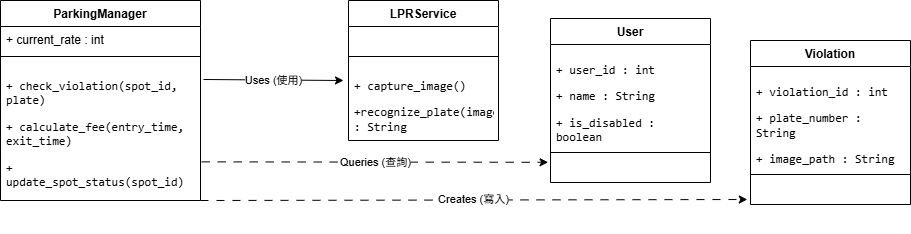

The diagram above was exported from draw.io. Its source (the exported page's mxGraphModel, read from the mxfile embedded in the PNG):
<mxGraphModel dx="1042" dy="562" grid="1" gridSize="10" guides="1" tooltips="1" connect="1" arrows="1" fold="1" page="1" pageScale="1" pageWidth="827" pageHeight="1169" math="0" shadow="0">
  <root>
    <mxCell id="0" />
    <mxCell id="1" parent="0" />
    <mxCell id="oFC4zu9HP30mTDZbjCYy-17" parent="1" style="swimlane;fontStyle=1;align=center;verticalAlign=top;childLayout=stackLayout;horizontal=1;startSize=26;horizontalStack=0;resizeParent=1;resizeParentMax=0;resizeLast=0;collapsible=1;marginBottom=0;whiteSpace=wrap;html=1;" value="ParkingManager" vertex="1">
      <mxGeometry height="200" width="200" x="20" y="90" as="geometry" />
    </mxCell>
    <mxCell id="oFC4zu9HP30mTDZbjCYy-18" parent="oFC4zu9HP30mTDZbjCYy-17" style="text;strokeColor=none;fillColor=none;align=left;verticalAlign=top;spacingLeft=4;spacingRight=4;overflow=hidden;rotatable=0;points=[[0,0.5],[1,0.5]];portConstraint=eastwest;whiteSpace=wrap;html=1;" value="+ current_rate : int" vertex="1">
      <mxGeometry height="26" width="200" y="26" as="geometry" />
    </mxCell>
    <mxCell id="oFC4zu9HP30mTDZbjCYy-19" parent="oFC4zu9HP30mTDZbjCYy-17" style="line;strokeWidth=1;fillColor=none;align=left;verticalAlign=middle;spacingTop=-1;spacingLeft=3;spacingRight=3;rotatable=0;labelPosition=right;points=[];portConstraint=eastwest;strokeColor=inherit;" value="" vertex="1">
      <mxGeometry height="8" width="200" y="52" as="geometry" />
    </mxCell>
    <mxCell id="oFC4zu9HP30mTDZbjCYy-20" parent="oFC4zu9HP30mTDZbjCYy-17" style="text;strokeColor=none;fillColor=none;align=left;verticalAlign=top;spacingLeft=4;spacingRight=4;overflow=hidden;rotatable=0;points=[[0,0.5],[1,0.5]];portConstraint=eastwest;whiteSpace=wrap;html=1;" value="&lt;li&gt;&lt;p data-path-to-node=&quot;8,1,1,0,0&quot;&gt;&lt;code&gt;+ check_violation(spot_id, plate)&lt;/code&gt;&lt;/p&gt;&lt;/li&gt;&lt;li&gt;&lt;p data-path-to-node=&quot;8,1,1,1,0&quot;&gt;&lt;code&gt;+ calculate_fee(entry_time, exit_time)&lt;/code&gt;&lt;/p&gt;&lt;/li&gt;&lt;li&gt;&lt;p data-path-to-node=&quot;8,1,1,2,0&quot;&gt;&lt;code&gt;+ update_spot_status(spot_id)&lt;/code&gt;&lt;/p&gt;&lt;/li&gt;" vertex="1">
      <mxGeometry height="140" width="200" y="60" as="geometry" />
    </mxCell>
    <mxCell id="oFC4zu9HP30mTDZbjCYy-21" parent="1" style="swimlane;fontStyle=1;align=center;verticalAlign=top;childLayout=stackLayout;horizontal=1;startSize=26;horizontalStack=0;resizeParent=1;resizeParentMax=0;resizeLast=0;collapsible=1;marginBottom=0;whiteSpace=wrap;html=1;" value="LPRService" vertex="1">
      <mxGeometry height="140" width="150" x="368" y="90" as="geometry" />
    </mxCell>
    <mxCell id="oFC4zu9HP30mTDZbjCYy-22" parent="oFC4zu9HP30mTDZbjCYy-21" style="text;strokeColor=none;fillColor=none;align=left;verticalAlign=top;spacingLeft=4;spacingRight=4;overflow=hidden;rotatable=0;points=[[0,0.5],[1,0.5]];portConstraint=eastwest;whiteSpace=wrap;html=1;" value="&amp;nbsp; &amp;nbsp; &amp;nbsp; &amp;nbsp; &amp;nbsp; &amp;nbsp; &amp;nbsp; &amp;nbsp;&amp;nbsp;" vertex="1">
      <mxGeometry height="26" width="150" y="26" as="geometry" />
    </mxCell>
    <mxCell id="oFC4zu9HP30mTDZbjCYy-23" parent="oFC4zu9HP30mTDZbjCYy-21" style="line;strokeWidth=1;fillColor=none;align=left;verticalAlign=middle;spacingTop=-1;spacingLeft=3;spacingRight=3;rotatable=0;labelPosition=right;points=[];portConstraint=eastwest;strokeColor=inherit;" value="" vertex="1">
      <mxGeometry height="8" width="150" y="52" as="geometry" />
    </mxCell>
    <mxCell id="oFC4zu9HP30mTDZbjCYy-24" parent="oFC4zu9HP30mTDZbjCYy-21" style="text;strokeColor=none;fillColor=none;align=left;verticalAlign=top;spacingLeft=4;spacingRight=4;overflow=hidden;rotatable=0;points=[[0,0.5],[1,0.5]];portConstraint=eastwest;whiteSpace=wrap;html=1;" value="&lt;li&gt;&lt;p data-path-to-node=&quot;11,1,1,0,0&quot;&gt;&lt;code&gt;+ capture_image()&lt;/code&gt;&lt;/p&gt;&lt;/li&gt;&lt;li&gt;&lt;p data-path-to-node=&quot;11,1,1,1,0&quot;&gt;&lt;code&gt;+recognize_plate(image) : String&lt;/code&gt;&lt;/p&gt;&lt;/li&gt;" vertex="1">
      <mxGeometry height="80" width="150" y="60" as="geometry" />
    </mxCell>
    <mxCell id="oFC4zu9HP30mTDZbjCYy-25" parent="1" style="swimlane;fontStyle=1;align=center;verticalAlign=top;childLayout=stackLayout;horizontal=1;startSize=26;horizontalStack=0;resizeParent=1;resizeParentMax=0;resizeLast=0;collapsible=1;marginBottom=0;whiteSpace=wrap;html=1;" value="User" vertex="1">
      <mxGeometry height="164" width="160" x="570" y="108" as="geometry" />
    </mxCell>
    <mxCell id="oFC4zu9HP30mTDZbjCYy-26" parent="oFC4zu9HP30mTDZbjCYy-25" style="text;strokeColor=none;fillColor=none;align=left;verticalAlign=top;spacingLeft=4;spacingRight=4;overflow=hidden;rotatable=0;points=[[0,0.5],[1,0.5]];portConstraint=eastwest;whiteSpace=wrap;html=1;" value="&lt;li&gt;&lt;p data-path-to-node=&quot;14,0,1,0,0&quot;&gt;&lt;code&gt;+ user_id : int&lt;/code&gt;&lt;/p&gt;&lt;/li&gt;&lt;li&gt;&lt;p data-path-to-node=&quot;14,0,1,1,0&quot;&gt;&lt;code&gt;+ name : String&lt;/code&gt;&lt;/p&gt;&lt;/li&gt;&lt;li&gt;&lt;p data-path-to-node=&quot;14,0,1,2,0&quot;&gt;&lt;code&gt;+ is_disabled : boolean&lt;/code&gt;&lt;/p&gt;&lt;/li&gt;" vertex="1">
      <mxGeometry height="104" width="160" y="26" as="geometry" />
    </mxCell>
    <mxCell id="oFC4zu9HP30mTDZbjCYy-27" parent="oFC4zu9HP30mTDZbjCYy-25" style="line;strokeWidth=1;fillColor=none;align=left;verticalAlign=middle;spacingTop=-1;spacingLeft=3;spacingRight=3;rotatable=0;labelPosition=right;points=[];portConstraint=eastwest;strokeColor=inherit;" value="" vertex="1">
      <mxGeometry height="8" width="160" y="130" as="geometry" />
    </mxCell>
    <mxCell id="oFC4zu9HP30mTDZbjCYy-28" parent="oFC4zu9HP30mTDZbjCYy-25" style="text;strokeColor=none;fillColor=none;align=left;verticalAlign=top;spacingLeft=4;spacingRight=4;overflow=hidden;rotatable=0;points=[[0,0.5],[1,0.5]];portConstraint=eastwest;whiteSpace=wrap;html=1;" value="&amp;nbsp; &amp;nbsp; &amp;nbsp; &amp;nbsp; &amp;nbsp; &amp;nbsp; &amp;nbsp; &amp;nbsp; &amp;nbsp; &amp;nbsp; &amp;nbsp; &amp;nbsp; &amp;nbsp;" vertex="1">
      <mxGeometry height="26" width="160" y="138" as="geometry" />
    </mxCell>
    <mxCell id="oFC4zu9HP30mTDZbjCYy-29" parent="1" style="swimlane;fontStyle=1;align=center;verticalAlign=top;childLayout=stackLayout;horizontal=1;startSize=26;horizontalStack=0;resizeParent=1;resizeParentMax=0;resizeLast=0;collapsible=1;marginBottom=0;whiteSpace=wrap;html=1;" value="Violation" vertex="1">
      <mxGeometry height="164" width="160" x="770" y="130" as="geometry" />
    </mxCell>
    <mxCell id="oFC4zu9HP30mTDZbjCYy-30" parent="oFC4zu9HP30mTDZbjCYy-29" style="text;strokeColor=none;fillColor=none;align=left;verticalAlign=top;spacingLeft=4;spacingRight=4;overflow=hidden;rotatable=0;points=[[0,0.5],[1,0.5]];portConstraint=eastwest;whiteSpace=wrap;html=1;" value="&lt;li&gt;&lt;p data-path-to-node=&quot;16,0,1,0,0&quot;&gt;&lt;code&gt;+ violation_id : int&lt;/code&gt;&lt;/p&gt;&lt;/li&gt;&lt;li&gt;&lt;p data-path-to-node=&quot;16,0,1,1,0&quot;&gt;&lt;code&gt;+ plate_number : String&lt;/code&gt;&lt;/p&gt;&lt;/li&gt;&lt;li&gt;&lt;p data-path-to-node=&quot;16,0,1,2,0&quot;&gt;&lt;code&gt;+ image_path : String&lt;/code&gt;&lt;/p&gt;&lt;/li&gt;" vertex="1">
      <mxGeometry height="104" width="160" y="26" as="geometry" />
    </mxCell>
    <mxCell id="oFC4zu9HP30mTDZbjCYy-31" parent="oFC4zu9HP30mTDZbjCYy-29" style="line;strokeWidth=1;fillColor=none;align=left;verticalAlign=middle;spacingTop=-1;spacingLeft=3;spacingRight=3;rotatable=0;labelPosition=right;points=[];portConstraint=eastwest;strokeColor=inherit;" value="" vertex="1">
      <mxGeometry height="8" width="160" y="130" as="geometry" />
    </mxCell>
    <mxCell id="oFC4zu9HP30mTDZbjCYy-32" parent="oFC4zu9HP30mTDZbjCYy-29" style="text;strokeColor=none;fillColor=none;align=left;verticalAlign=top;spacingLeft=4;spacingRight=4;overflow=hidden;rotatable=0;points=[[0,0.5],[1,0.5]];portConstraint=eastwest;whiteSpace=wrap;html=1;" value="&amp;nbsp; &amp;nbsp; &amp;nbsp; &amp;nbsp; &amp;nbsp; &amp;nbsp; &amp;nbsp; &amp;nbsp; &amp;nbsp; &amp;nbsp; &amp;nbsp; &amp;nbsp; &amp;nbsp;&amp;nbsp;" vertex="1">
      <mxGeometry height="26" width="160" y="138" as="geometry" />
    </mxCell>
    <mxCell id="oFC4zu9HP30mTDZbjCYy-33" edge="1" parent="1" style="endArrow=classic;html=1;rounded=0;" value="">
      <mxGeometry relative="1" as="geometry">
        <mxPoint x="223" y="169" as="sourcePoint" />
        <mxPoint x="363" y="170" as="targetPoint" />
      </mxGeometry>
    </mxCell>
    <mxCell id="oFC4zu9HP30mTDZbjCYy-34" connectable="0" parent="oFC4zu9HP30mTDZbjCYy-33" style="edgeLabel;resizable=0;html=1;;align=center;verticalAlign=middle;" value="&#10;Uses (使用)&#10;&#10;" vertex="1">
      <mxGeometry relative="1" as="geometry">
        <mxPoint y="7" as="offset" />
      </mxGeometry>
    </mxCell>
    <mxCell id="oFC4zu9HP30mTDZbjCYy-37" edge="1" parent="1" source="oFC4zu9HP30mTDZbjCYy-20" style="endArrow=classic;html=1;rounded=0;entryX=-0.015;entryY=0.223;entryDx=0;entryDy=0;entryPerimeter=0;flowAnimation=1;exitX=1.006;exitY=0.724;exitDx=0;exitDy=0;exitPerimeter=0;" target="oFC4zu9HP30mTDZbjCYy-28" value="">
      <mxGeometry relative="1" as="geometry">
        <mxPoint x="220" y="270" as="sourcePoint" />
        <mxPoint x="320" y="270" as="targetPoint" />
      </mxGeometry>
    </mxCell>
    <mxCell id="oFC4zu9HP30mTDZbjCYy-38" connectable="0" parent="oFC4zu9HP30mTDZbjCYy-37" style="edgeLabel;resizable=0;html=1;;align=center;verticalAlign=middle;" value="&#10;Queries (查詢)&#10;&#10;" vertex="1">
      <mxGeometry relative="1" as="geometry">
        <mxPoint y="7" as="offset" />
      </mxGeometry>
    </mxCell>
    <mxCell id="oFC4zu9HP30mTDZbjCYy-40" edge="1" parent="1" style="endArrow=classic;html=1;rounded=0;entryX=-0.02;entryY=0.808;entryDx=0;entryDy=0;entryPerimeter=0;flowAnimation=1;" target="oFC4zu9HP30mTDZbjCYy-32" value="">
      <mxGeometry relative="1" as="geometry">
        <mxPoint x="220" y="290" as="sourcePoint" />
        <mxPoint x="320" y="290" as="targetPoint" />
      </mxGeometry>
    </mxCell>
    <mxCell id="oFC4zu9HP30mTDZbjCYy-41" connectable="0" parent="oFC4zu9HP30mTDZbjCYy-40" style="edgeLabel;resizable=0;html=1;;align=center;verticalAlign=middle;" value="&#10;Creates (寫入)&#10;&#10;" vertex="1">
      <mxGeometry relative="1" as="geometry">
        <mxPoint y="6" as="offset" />
      </mxGeometry>
    </mxCell>
  </root>
</mxGraphModel>